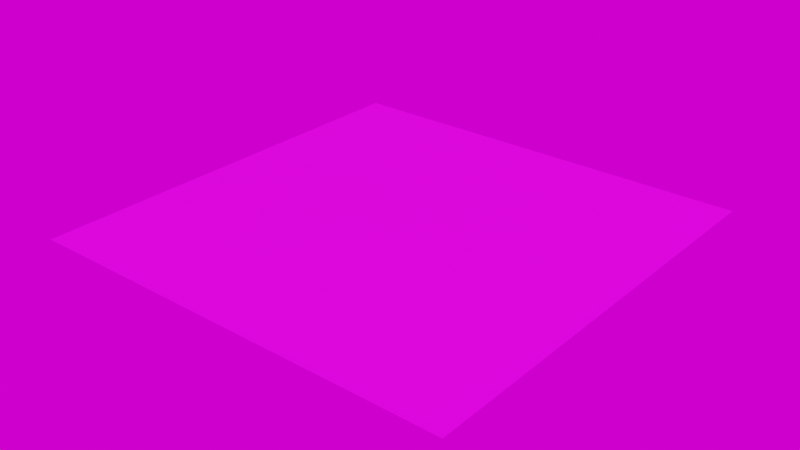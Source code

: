# Source: grass.blend  (saved by Blender 3.1.7; exported with 4.5.12 LTS)
import bpy
from mathutils import Matrix  # noqa: F401  (used for matrix-valued properties, if any)

bpy.ops.wm.read_factory_settings(use_empty=True)
scene = bpy.context.scene
scene.name = 'Scene'

# ---- collections
col_collection = bpy.data.collections.new('Collection'); scene.collection.children.link(col_collection)

# ---- images (referenced by path relative to the original .blend; pixels are not part of the script)
import os
ASSET_DIR = os.environ.get("B2B_ASSET_DIR", "")  # directory of the original .blend (textures are referenced by path, not embedded)
HERE = os.path.dirname(os.path.abspath(__file__))  # packed textures are extracted next to this script under _unpacked/

def load_image(name, relpath, width, height, colorspace="sRGB"):
    """Load a texture the original file referenced (path relative to the .blend, or extracted next to this script)."""
    p = next((c for c in (os.path.join(HERE, relpath), os.path.join(ASSET_DIR, relpath)) if relpath and os.path.exists(c)), "")
    if p:
        img = bpy.data.images.load(p, check_existing=True)
        img.name = name
    else:  # same state as the original file: an image datablock whose file is absent (Cycles renders it pink)
        img = bpy.data.images.new(name, width, height)
        img.source = "FILE"
        img.filepath = "//" + (relpath or name)
    img.colorspace_settings.name = colorspace
    return img
img_grass_png = load_image('grass.png', 'grass.png', 1024, 1024, 'sRGB')
img_bathroom_1k_hdr = load_image('bathroom_1k.hdr', 'bathroom_1k.hdr', 1024, 1024, 'Linear Rec.709')

# ---- materials (node trees are filled in below, after node groups)
mat_grass = bpy.data.materials.new('grass')
mat_grass.use_transparent_shadow = False

# ---- material node trees
mat_grass.use_nodes = True; mat_grass.node_tree.nodes.clear()
_N = mat_grass.node_tree.nodes; _L = mat_grass.node_tree.links
n0 = _N.new('ShaderNodeBsdfPrincipled'); n0.name = 'Principled BSDF'; n0.location = (10, 300)
n0.distribution = 'GGX'
n0.subsurface_method = 'RANDOM_WALK_SKIN'
n0.inputs[3].default_value = 1.45
n0.inputs[27].default_value = (0.0, 0.0, 0.0, 1.0)
n0.inputs[28].default_value = 1.0
n1 = _N.new('ShaderNodeOutputMaterial'); n1.name = 'Material Output'; n1.location = (300, 300)
n2 = _N.new('ShaderNodeTexImage'); n2.name = 'Image Texture'; n2.location = (-280, 280)
n2.image = img_grass_png
n2.interpolation = 'Closest'
_L.new(n0.outputs[0], n1.inputs[0])
_L.new(n2.outputs[0], n0.inputs[0])
n1.is_active_output = True

# ---- world
world_world = bpy.data.worlds.new('World'); scene.world = world_world
world_world.use_nodes = True; world_world.node_tree.nodes.clear()
_N = world_world.node_tree.nodes; _L = world_world.node_tree.links
n0 = _N.new('ShaderNodeTexEnvironment'); n0.name = 'Environment Texture'; n0.location = (-92, 328)
n0.image = img_bathroom_1k_hdr
n1 = _N.new('ShaderNodeOutputWorld'); n1.name = 'World Output.001'; n1.location = (328, 280)
_L.new(n0.outputs[0], n1.inputs[0])
n1.is_active_output = True
world_world.color = (0.05088, 0.05088, 0.05088)
world_world.use_sun_shadow = False
world_world.sun_shadow_jitter_overblur = 0.0

# ---- meshes
me_grass = bpy.data.meshes.new('grass')
me_grass.from_pydata([(-2.572, -2.572, 0.0), (2.572, -2.572, 0.0), (-2.572, 2.572, 0.0), (2.572, 2.572, 0.0)], [], [(0, 1, 3, 2)])
_uv = me_grass.uv_layers.new(name='UVMap')
_uv.uv.foreach_set('vector', [2.5, 2.5, -1.5, 2.5, -1.5, -1.5, 2.5, -1.5])
me_grass.materials.append(mat_grass)
me_grass.use_remesh_fix_poles = True
me_grass.use_remesh_preserve_attributes = False
me_grass.update()

# ---- objects
ob_grass = bpy.data.objects.new('grass', me_grass)

# ---- transforms, parenting, visibility, modifiers, constraints
ob_grass.location = (0.0, 0.0, 0.0)

# ---- collection membership
col_collection.objects.link(ob_grass)

# ---- scene / render settings (as saved in the file)
scene.frame_start = 1; scene.frame_end = 250; scene.frame_set(1)
scene.render.engine = 'BLENDER_EEVEE_NEXT'
scene.cycles.use_denoising = False
scene.cycles.sampling_pattern = 'TABULATED_SOBOL'
scene.cycles.use_light_tree = False
scene.eevee.taa_samples = 128
scene.view_settings.view_transform = 'Filmic'
bpy.context.view_layer.update()

# ---- added for rendering (the .blend has no active camera and no usable light): camera, sun
cam_auto = bpy.data.cameras.new('AutoCamera')
cam_auto.lens = 50.0
cam_auto.sensor_width = 36.0
cam_auto.clip_end = 1000.0
ob_auto_camera = bpy.data.objects.new('AutoCamera', cam_auto)
scene.collection.objects.link(ob_auto_camera)
ob_auto_camera.location = (6.73009, -8.07611, 5.38407)
ob_auto_camera.rotation_euler = (1.09748, -7.21219e-08, 0.694738)
scene.camera = ob_auto_camera
light_auto_sun = bpy.data.lights.new('AutoSun', 'SUN')
light_auto_sun.energy = 3.0
light_auto_sun.angle = 0.0523599
ob_auto_sun = bpy.data.objects.new('AutoSun', light_auto_sun)
scene.collection.objects.link(ob_auto_sun)
ob_auto_sun.rotation_euler = (0.872665, 0.174533, 0.523599)
bpy.context.view_layer.update()
